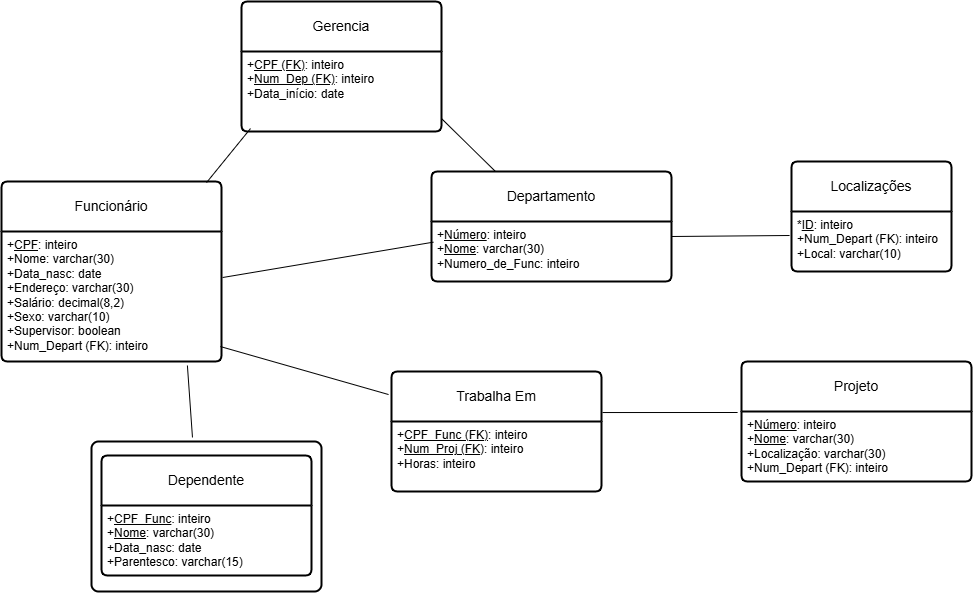

The diagram above was exported from draw.io. Its source (the exported page's mxGraphModel, read from the mxfile embedded in the PNG):
<mxGraphModel dx="2388" dy="1019" grid="1" gridSize="10" guides="1" tooltips="1" connect="1" arrows="1" fold="1" page="0" pageScale="1" pageWidth="827" pageHeight="1169" background="none" math="0" shadow="0">
  <root>
    <mxCell id="0" />
    <mxCell id="1" parent="0" />
    <mxCell id="Bwq9p943u4fBRJX4Ux2U-3" value="" style="rounded=1;whiteSpace=wrap;html=1;absoluteArcSize=1;arcSize=14;strokeWidth=2;fillColor=none;" parent="1" vertex="1">
      <mxGeometry x="-720" y="310" width="230" height="150" as="geometry" />
    </mxCell>
    <mxCell id="nTEDgeqWlpAYK4B_ongp-1" value="Funcionário" style="swimlane;childLayout=stackLayout;horizontal=1;startSize=50;horizontalStack=0;rounded=1;fontSize=14;fontStyle=0;strokeWidth=2;resizeParent=0;resizeLast=1;shadow=0;dashed=0;align=center;arcSize=4;whiteSpace=wrap;html=1;" parent="1" vertex="1">
      <mxGeometry x="-810" y="50" width="220" height="180" as="geometry" />
    </mxCell>
    <mxCell id="nTEDgeqWlpAYK4B_ongp-2" value="+&lt;u&gt;CPF&lt;/u&gt;: inteiro&lt;br&gt;+Nome: varchar(30)&lt;br&gt;+Data_nasc: date&lt;div&gt;+Endereço: varchar(30)&lt;/div&gt;&lt;div&gt;+Salário: decimal(8,2)&lt;/div&gt;&lt;div&gt;+Sexo: varchar(10)&lt;/div&gt;&lt;div&gt;+Supervisor: boolean&lt;/div&gt;&lt;div&gt;+Num_Depart (FK): inteiro&lt;/div&gt;" style="align=left;strokeColor=none;fillColor=none;spacingLeft=4;spacingRight=4;fontSize=12;verticalAlign=top;resizable=0;rotatable=0;part=1;html=1;whiteSpace=wrap;" parent="nTEDgeqWlpAYK4B_ongp-1" vertex="1">
      <mxGeometry y="50" width="220" height="130" as="geometry" />
    </mxCell>
    <mxCell id="nTEDgeqWlpAYK4B_ongp-9" value="Departamento" style="swimlane;childLayout=stackLayout;horizontal=1;startSize=50;horizontalStack=0;rounded=1;fontSize=14;fontStyle=0;strokeWidth=2;resizeParent=0;resizeLast=1;shadow=0;dashed=0;align=center;arcSize=4;whiteSpace=wrap;html=1;" parent="1" vertex="1">
      <mxGeometry x="-380" y="40" width="240" height="110" as="geometry" />
    </mxCell>
    <mxCell id="nTEDgeqWlpAYK4B_ongp-10" value="+&lt;u&gt;Número&lt;/u&gt;: inteiro&lt;br&gt;+&lt;u&gt;Nome&lt;/u&gt;: varchar(30)&lt;div&gt;+Numero_de_Func: inteiro&lt;/div&gt;" style="align=left;strokeColor=none;fillColor=none;spacingLeft=4;spacingRight=4;fontSize=12;verticalAlign=top;resizable=0;rotatable=0;part=1;html=1;whiteSpace=wrap;" parent="nTEDgeqWlpAYK4B_ongp-9" vertex="1">
      <mxGeometry y="50" width="240" height="60" as="geometry" />
    </mxCell>
    <mxCell id="nTEDgeqWlpAYK4B_ongp-14" value="Localizações" style="swimlane;childLayout=stackLayout;horizontal=1;startSize=50;horizontalStack=0;rounded=1;fontSize=14;fontStyle=0;strokeWidth=2;resizeParent=0;resizeLast=1;shadow=0;dashed=0;align=center;arcSize=4;whiteSpace=wrap;html=1;" parent="1" vertex="1">
      <mxGeometry x="-20" y="30" width="160" height="110" as="geometry" />
    </mxCell>
    <mxCell id="nTEDgeqWlpAYK4B_ongp-15" value="&lt;div&gt;*&lt;u&gt;ID&lt;/u&gt;&lt;span style=&quot;background-color: transparent;&quot;&gt;: inteiro&lt;/span&gt;&lt;/div&gt;+Num_Depart (FK): inteiro&lt;br&gt;+Local: varchar(10)" style="align=left;strokeColor=none;fillColor=none;spacingLeft=4;spacingRight=4;fontSize=12;verticalAlign=top;resizable=0;rotatable=0;part=1;html=1;whiteSpace=wrap;" parent="nTEDgeqWlpAYK4B_ongp-14" vertex="1">
      <mxGeometry y="50" width="160" height="60" as="geometry" />
    </mxCell>
    <mxCell id="nTEDgeqWlpAYK4B_ongp-16" value="Projeto" style="swimlane;childLayout=stackLayout;horizontal=1;startSize=50;horizontalStack=0;rounded=1;fontSize=14;fontStyle=0;strokeWidth=2;resizeParent=0;resizeLast=1;shadow=0;dashed=0;align=center;arcSize=4;whiteSpace=wrap;html=1;" parent="1" vertex="1">
      <mxGeometry x="-70" y="230" width="230" height="120" as="geometry" />
    </mxCell>
    <mxCell id="nTEDgeqWlpAYK4B_ongp-17" value="+&lt;u&gt;Número&lt;/u&gt;: inteiro&lt;br&gt;+&lt;u&gt;Nome&lt;/u&gt;: varchar(30)&lt;div&gt;+Localização: varchar(30)&lt;/div&gt;&lt;div&gt;+Num_Depart (FK): inteiro&lt;/div&gt;" style="align=left;strokeColor=none;fillColor=none;spacingLeft=4;spacingRight=4;fontSize=12;verticalAlign=top;resizable=0;rotatable=0;part=1;html=1;whiteSpace=wrap;" parent="nTEDgeqWlpAYK4B_ongp-16" vertex="1">
      <mxGeometry y="50" width="230" height="70" as="geometry" />
    </mxCell>
    <mxCell id="nTEDgeqWlpAYK4B_ongp-19" value="Dependente" style="swimlane;childLayout=stackLayout;horizontal=1;startSize=50;horizontalStack=0;rounded=1;fontSize=14;fontStyle=0;strokeWidth=2;resizeParent=0;resizeLast=1;shadow=0;dashed=0;align=center;arcSize=4;whiteSpace=wrap;html=1;gradientColor=none;swimlaneFillColor=none;" parent="1" vertex="1">
      <mxGeometry x="-710" y="324" width="210" height="120" as="geometry" />
    </mxCell>
    <mxCell id="nTEDgeqWlpAYK4B_ongp-20" value="+&lt;u&gt;CPF_Func&lt;/u&gt;: inteiro&lt;div&gt;+&lt;u&gt;Nome&lt;/u&gt;: varchar(30)&lt;/div&gt;&lt;div&gt;+Data_nasc: date&lt;/div&gt;&lt;div&gt;+Parentesco: varchar(15)&lt;/div&gt;" style="align=left;strokeColor=none;fillColor=none;spacingLeft=4;spacingRight=4;fontSize=12;verticalAlign=top;resizable=0;rotatable=0;part=1;html=1;whiteSpace=wrap;" parent="nTEDgeqWlpAYK4B_ongp-19" vertex="1">
      <mxGeometry y="50" width="210" height="70" as="geometry" />
    </mxCell>
    <mxCell id="Q2IRrsuV7hNhYaSvM4ud-3" value="Trabalha Em" style="swimlane;childLayout=stackLayout;horizontal=1;startSize=50;horizontalStack=0;rounded=1;fontSize=14;fontStyle=0;strokeWidth=2;resizeParent=0;resizeLast=1;shadow=0;dashed=0;align=center;arcSize=4;whiteSpace=wrap;html=1;" parent="1" vertex="1">
      <mxGeometry x="-420" y="240" width="210" height="120" as="geometry" />
    </mxCell>
    <mxCell id="Q2IRrsuV7hNhYaSvM4ud-4" value="&lt;div&gt;+&lt;u&gt;CPF_Func (FK)&lt;/u&gt;&lt;span style=&quot;background-color: transparent;&quot;&gt;: inteiro&lt;/span&gt;&lt;/div&gt;&lt;div&gt;+&lt;u&gt;Num_Proj (FK&lt;/u&gt;)&lt;span style=&quot;background-color: transparent;&quot;&gt;: inteiro&lt;/span&gt;&lt;/div&gt;+Horas: inteiro" style="align=left;strokeColor=none;fillColor=none;spacingLeft=4;spacingRight=4;fontSize=12;verticalAlign=top;resizable=0;rotatable=0;part=1;html=1;whiteSpace=wrap;" parent="Q2IRrsuV7hNhYaSvM4ud-3" vertex="1">
      <mxGeometry y="50" width="210" height="70" as="geometry" />
    </mxCell>
    <mxCell id="VO0dgkri234zCPVFYUyy-3" value="" style="endArrow=none;html=1;rounded=0;exitX=1;exitY=0.25;exitDx=0;exitDy=0;entryX=-0.012;entryY=0.4;entryDx=0;entryDy=0;entryPerimeter=0;" edge="1" parent="1" source="nTEDgeqWlpAYK4B_ongp-10" target="nTEDgeqWlpAYK4B_ongp-15">
      <mxGeometry relative="1" as="geometry">
        <mxPoint x="-490" y="260" as="sourcePoint" />
        <mxPoint x="-330" y="260" as="targetPoint" />
      </mxGeometry>
    </mxCell>
    <mxCell id="VO0dgkri234zCPVFYUyy-4" value="" style="endArrow=none;html=1;rounded=0;entryX=0.008;entryY=0.344;entryDx=0;entryDy=0;entryPerimeter=0;exitX=1.005;exitY=0.354;exitDx=0;exitDy=0;exitPerimeter=0;" edge="1" parent="1" source="nTEDgeqWlpAYK4B_ongp-2" target="nTEDgeqWlpAYK4B_ongp-10">
      <mxGeometry relative="1" as="geometry">
        <mxPoint x="-620" y="120" as="sourcePoint" />
        <mxPoint x="-500" y="110" as="targetPoint" />
      </mxGeometry>
    </mxCell>
    <mxCell id="VO0dgkri234zCPVFYUyy-5" value="" style="endArrow=none;html=1;rounded=0;exitX=0.995;exitY=0.885;exitDx=0;exitDy=0;exitPerimeter=0;entryX=-0.014;entryY=0.192;entryDx=0;entryDy=0;entryPerimeter=0;" edge="1" parent="1" source="nTEDgeqWlpAYK4B_ongp-2" target="Q2IRrsuV7hNhYaSvM4ud-3">
      <mxGeometry relative="1" as="geometry">
        <mxPoint x="-630" y="210" as="sourcePoint" />
        <mxPoint x="-470" y="210" as="targetPoint" />
      </mxGeometry>
    </mxCell>
    <mxCell id="VO0dgkri234zCPVFYUyy-6" value="" style="endArrow=none;html=1;rounded=0;exitX=1.005;exitY=0.342;exitDx=0;exitDy=0;exitPerimeter=0;entryX=-0.017;entryY=0.425;entryDx=0;entryDy=0;entryPerimeter=0;" edge="1" parent="1" source="Q2IRrsuV7hNhYaSvM4ud-3" target="nTEDgeqWlpAYK4B_ongp-16">
      <mxGeometry relative="1" as="geometry">
        <mxPoint x="-200" y="280" as="sourcePoint" />
        <mxPoint x="-100" y="280" as="targetPoint" />
      </mxGeometry>
    </mxCell>
    <mxCell id="VO0dgkri234zCPVFYUyy-7" value="" style="endArrow=none;html=1;rounded=0;exitX=0.845;exitY=1.031;exitDx=0;exitDy=0;exitPerimeter=0;entryX=0.439;entryY=-0.027;entryDx=0;entryDy=0;entryPerimeter=0;" edge="1" parent="1" source="nTEDgeqWlpAYK4B_ongp-2" target="Bwq9p943u4fBRJX4Ux2U-3">
      <mxGeometry relative="1" as="geometry">
        <mxPoint x="-680" y="330" as="sourcePoint" />
        <mxPoint x="-660" y="370" as="targetPoint" />
      </mxGeometry>
    </mxCell>
    <mxCell id="VO0dgkri234zCPVFYUyy-9" value="Gerencia" style="swimlane;childLayout=stackLayout;horizontal=1;startSize=50;horizontalStack=0;rounded=1;fontSize=14;fontStyle=0;strokeWidth=2;resizeParent=0;resizeLast=1;shadow=0;dashed=0;align=center;arcSize=4;whiteSpace=wrap;html=1;" vertex="1" parent="1">
      <mxGeometry x="-570" y="-130" width="200" height="130" as="geometry" />
    </mxCell>
    <mxCell id="VO0dgkri234zCPVFYUyy-10" value="+&lt;u&gt;CPF&amp;nbsp;(FK)&lt;/u&gt;: inteiro&lt;br&gt;+&lt;u&gt;Num_Dep (FK)&lt;/u&gt;: inteiro&lt;div&gt;+Data_início&lt;span style=&quot;color: light-dark(rgb(0, 0, 0), rgb(255, 255, 255)); background-color: transparent;&quot;&gt;: date&lt;/span&gt;&lt;/div&gt;" style="align=left;strokeColor=none;fillColor=none;spacingLeft=4;spacingRight=4;fontSize=12;verticalAlign=top;resizable=0;rotatable=0;part=1;html=1;whiteSpace=wrap;" vertex="1" parent="VO0dgkri234zCPVFYUyy-9">
      <mxGeometry y="50" width="200" height="80" as="geometry" />
    </mxCell>
    <mxCell id="VO0dgkri234zCPVFYUyy-11" value="" style="endArrow=none;html=1;rounded=0;exitX=0.932;exitY=0.006;exitDx=0;exitDy=0;exitPerimeter=0;entryX=0.045;entryY=0.963;entryDx=0;entryDy=0;entryPerimeter=0;" edge="1" parent="1" source="nTEDgeqWlpAYK4B_ongp-1" target="VO0dgkri234zCPVFYUyy-10">
      <mxGeometry relative="1" as="geometry">
        <mxPoint x="-820" y="-30" as="sourcePoint" />
        <mxPoint x="-660" y="-30" as="targetPoint" />
      </mxGeometry>
    </mxCell>
    <mxCell id="VO0dgkri234zCPVFYUyy-12" value="" style="endArrow=none;html=1;rounded=0;exitX=1;exitY=0.838;exitDx=0;exitDy=0;exitPerimeter=0;" edge="1" parent="1" source="VO0dgkri234zCPVFYUyy-10" target="nTEDgeqWlpAYK4B_ongp-9">
      <mxGeometry relative="1" as="geometry">
        <mxPoint x="-370" y="-40" as="sourcePoint" />
        <mxPoint x="-210" y="-40" as="targetPoint" />
      </mxGeometry>
    </mxCell>
  </root>
</mxGraphModel>